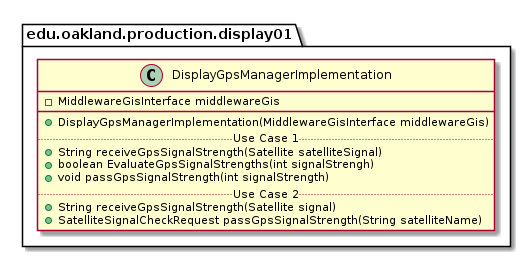

The diagram above was rendered by PlantUML. Its source (embedded in the PNG):
@startuml DisplayGpsManagerImplementation

package edu.oakland.production.display01 {
  class DisplayGpsManagerImplementation {
    - MiddlewareGisInterface middlewareGis
   __
    + DisplayGpsManagerImplementation(MiddlewareGisInterface middlewareGis)
    .. Use Case 1 ..
    + String receiveGpsSignalStrength(Satellite satelliteSignal)
    + boolean EvaluateGpsSignalStrengths(int signalStrengh)
    + void passGpsSignalStrength(int signalStrength)
    .. Use Case 2 ..
    + String receiveGpsSignalStrength(Satellite signal)
    + SatelliteSignalCheckRequest passGpsSignalStrength(String satelliteName)
    }
}

@enduml